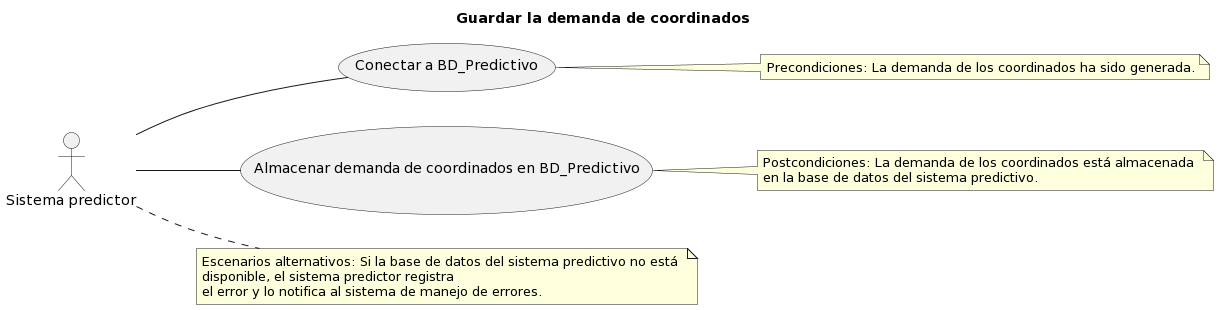

The diagram above was rendered by PlantUML. Its source (embedded in the PNG):
@startuml
left to right direction
title Guardar la demanda de coordinados

actor "Sistema predictor" as Predictor

Predictor -- (Conectar a BD_Predictivo)
Predictor -- (Almacenar demanda de coordinados en BD_Predictivo)

note right of (Conectar a BD_Predictivo)
  Precondiciones: La demanda de los coordinados ha sido generada.
end note

note right of (Almacenar demanda de coordinados en BD_Predictivo)
  Postcondiciones: La demanda de los coordinados está almacenada 
  en la base de datos del sistema predictivo.
end note

note right of Predictor
  Escenarios alternativos: Si la base de datos del sistema predictivo no está 
  disponible, el sistema predictor registra 
  el error y lo notifica al sistema de manejo de errores.
end note
@enduml